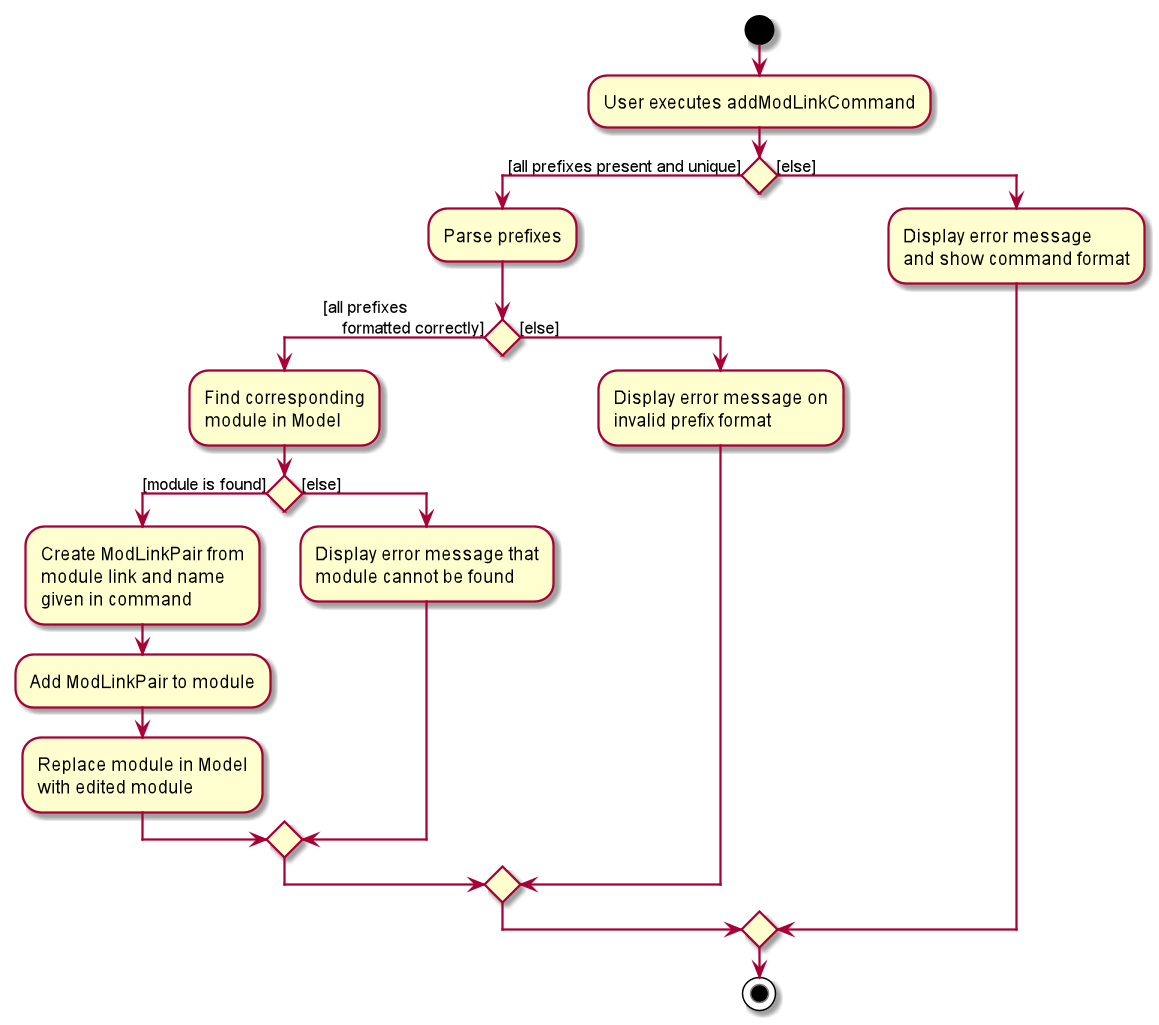

The diagram above was rendered by PlantUML. Its source (embedded in the PNG):
@startuml
start
:User executes addModLinkCommand;


if () then ([all prefixes present and unique])
    :Parse prefixes;
    if () then ([all prefixes
    formatted correctly])
        :Find corresponding
        module in Model;
        if () then ([module is found])
            :Create ModLinkPair from\nmodule link and name\ngiven in command;
            :Add ModLinkPair to module;
            :Replace module in Model
            with edited module;
        else ([else])
            :Display error message that
            module cannot be found;
        endif
    else ([else])
        :Display error message on
        invalid prefix format;
    endif
else ([else])
    :Display error message
    and show command format;
endif
stop
@enduml